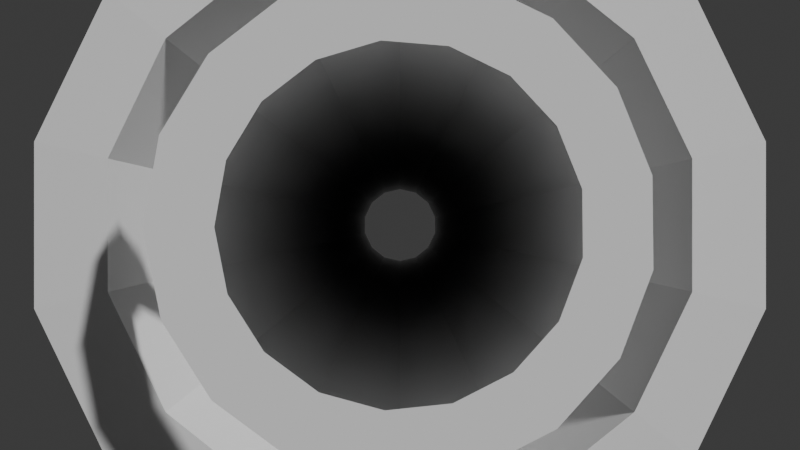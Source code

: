 # Source: torus.blend  (saved by Blender 5.0.118; exported with 4.5.12 LTS)
import bpy
from mathutils import Matrix  # noqa: F401  (used for matrix-valued properties, if any)

bpy.ops.wm.read_factory_settings(use_empty=True)
scene = bpy.context.scene
scene.name = 'Scene'

# ---- collections
col_collection = bpy.data.collections.new('Collection'); scene.collection.children.link(col_collection)

# ---- world
world_world = bpy.data.worlds.new('World'); scene.world = world_world
world_world.use_nodes = True; world_world.node_tree.nodes.clear()
_N = world_world.node_tree.nodes; _L = world_world.node_tree.links
n0 = _N.new('ShaderNodeOutputWorld'); n0.name = 'World Output'; n0.location = (200, 100)
n1 = _N.new('ShaderNodeBackground'); n1.name = 'Background'; n1.location = (-200, 100)
n1.inputs[0].default_value = (0.05088, 0.05088, 0.05088, 1.0)
_L.new(n1.outputs[0], n0.inputs[0])
n0.is_active_output = True
world_world.color = (0.05088, 0.05088, 0.05088)
world_world.sun_shadow_jitter_overblur = 0.0

# ---- cameras
cam_camera_001 = bpy.data.cameras.new('Camera.001')

# ---- meshes
me_torus_002 = bpy.data.meshes.new('Torus.002')
me_torus_002.from_pydata([(0.2499, 1.914e-09, 0.1345), (0.2331, 0.09029, 0.1345), (0.1847, 0.1684, 0.1345), (0.1114, 0.2237, 0.1345), (0.02306, 0.2489, 0.1345), (-0.0684, 0.2404, 0.1345), (-0.1506, 0.1994, 0.1345), (-0.2125, 0.1316, 0.1345), (-0.2457, 0.04592, 0.1345), (-0.2457, -0.04592, 0.1345), (-0.2125, -0.1316, 0.1345), (-0.1506, -0.1994, 0.1345), (-0.0684, -0.2404, 0.1345), (0.02306, -0.2489, 0.1345), (0.1114, -0.2237, 0.1345), (0.1847, -0.1684, 0.1345), (0.2331, -0.09029, 0.1345), (0.3462, -1.977e-11, 0.1345), (0.3228, 0.1251, 0.1345), (0.2558, 0.2332, 0.1345), (0.1543, 0.3099, 0.1345), (0.03194, 0.3447, 0.1345), (-0.09474, 0.333, 0.1345), (-0.2086, 0.2763, 0.1345), (-0.2943, 0.1822, 0.1345), (-0.3403, 0.06361, 0.1345), (-0.3403, -0.06361, 0.1345), (-0.2943, -0.1822, 0.1345), (-0.2086, -0.2763, 0.1345), (-0.09474, -0.333, 0.1345), (0.03194, -0.3447, 0.1345), (0.1543, -0.3099, 0.1345), (0.2558, -0.2332, 0.1345), (0.3228, -0.1251, 0.1345)], [], [(0, 1, 18, 17), (15, 16, 33, 32), (8, 9, 26, 25), (1, 2, 19, 18), (0, 16, 33, 17), (9, 10, 27, 26), (2, 3, 20, 19), (10, 11, 28, 27), (3, 4, 21, 20), (11, 12, 29, 28), (4, 5, 22, 21), (12, 13, 30, 29), (5, 6, 23, 22), (13, 14, 31, 30), (6, 7, 24, 23), (14, 15, 32, 31), (7, 8, 25, 24)])
_uv = me_torus_002.uv_layers.new(name='UVMap')
_uv.uv.foreach_set('vector', [0.0, 0.0, 0.0, 0.0, 0.0, 0.0, 0.0, 0.0, 0.0, 0.0, 0.0, 0.0, 0.0, 0.0, 0.0, 0.0, 0.0, 0.0, 0.0, 0.0, 0.0, 0.0, 0.0, 0.0, 0.0, 0.0, 0.0, 0.0, 0.0, 0.0, 0.0, 0.0, 0.0, 0.0, 0.0, 0.0, 0.0, 0.0, 0.0, 0.0, 0.0, 0.0, 0.0, 0.0, 0.0, 0.0, 0.0, 0.0, 0.0, 0.0, 0.0, 0.0, 0.0, 0.0, 0.0, 0.0, 0.0, 0.0, 0.0, 0.0, 0.0, 0.0, 0.0, 0.0, 0.0, 0.0, 0.0, 0.0, 0.0, 0.0, 0.0, 0.0, 0.0, 0.0, 0.0, 0.0, 0.0, 0.0, 0.0, 0.0, 0.0, 0.0, 0.0, 0.0, 0.0, 0.0, 0.0, 0.0, 0.0, 0.0, 0.0, 0.0, 0.0, 0.0, 0.0, 0.0, 0.0, 0.0, 0.0, 0.0, 0.0, 0.0, 0.0, 0.0, 0.0, 0.0, 0.0, 0.0, 0.0, 0.0, 0.0, 0.0, 0.0, 0.0, 0.0, 0.0, 0.0, 0.0, 0.0, 0.0, 0.0, 0.0, 0.0, 0.0, 0.0, 0.0, 0.0, 0.0, 0.0, 0.0, 0.0, 0.0, 0.0, 0.0, 0.0, 0.0])
me_torus_002.update()
me_circle = bpy.data.meshes.new('Circle')
me_circle.from_pydata([(0.0, 1.0, 0.0), (-0.4339, 0.901, 0.0), (-0.7818, 0.6235, 0.0), (-0.9749, 0.2225, 0.0), (-0.9749, -0.2225, 0.0), (-0.7818, -0.6235, 0.0), (-0.4339, -0.901, 0.0), (0.0, -1.0, 0.0), (0.4339, -0.901, 0.0), (0.7818, -0.6235, 0.0), (0.9749, -0.2225, 0.0), (0.9749, 0.2225, 0.0), (0.7818, 0.6235, 0.0), (0.4339, 0.901, 0.0), (-3.092e-09, 0.8103, -5.814), (-0.3516, 0.7301, -5.814), (-0.6335, 0.5052, -5.814), (-0.79, 0.1803, -5.814), (-0.79, -0.1803, -5.814), (-0.6335, -0.5052, -5.814), (-0.3516, -0.7301, -5.814), (-3.092e-09, -0.8103, -5.814), (0.3516, -0.7301, -5.814), (0.6335, -0.5052, -5.814), (0.79, -0.1803, -5.814), (0.79, 0.1803, -5.814), (0.6335, 0.5052, -5.814), (0.3516, 0.7301, -5.814), (-8.191e-10, -0.9296, -1.453), (-1.44e-09, -0.8886, -2.907), (-2.084e-09, -0.8404, -4.36), (0.3646, -0.7572, -4.36), (0.3856, -0.8006, -2.907), (0.4033, -0.8375, -1.453), (-8.191e-10, 0.9296, -1.453), (-1.44e-09, 0.8886, -2.907), (-2.084e-09, 0.8404, -4.36), (-0.3646, 0.7572, -4.36), (-0.3856, 0.8006, -2.907), (-0.4033, 0.8375, -1.453), (0.657, -0.524, -4.36), (0.6947, -0.554, -2.907), (0.7268, -0.5796, -1.453), (-0.657, 0.524, -4.36), (-0.6947, 0.554, -2.907), (-0.7268, 0.5796, -1.453), (0.8193, -0.187, -4.36), (0.8663, -0.1977, -2.907), (0.9063, -0.2069, -1.453), (-0.8193, 0.187, -4.36), (-0.8663, 0.1977, -2.907), (-0.9063, 0.2069, -1.453), (0.8193, 0.187, -4.36), (0.8663, 0.1977, -2.907), (0.9063, 0.2069, -1.453), (-0.8193, -0.187, -4.36), (-0.8663, -0.1977, -2.907), (-0.9063, -0.2069, -1.453), (0.657, 0.524, -4.36), (0.6947, 0.554, -2.907), (0.7268, 0.5796, -1.453), (-0.657, -0.524, -4.36), (-0.6947, -0.554, -2.907), (-0.7268, -0.5796, -1.453), (0.3646, 0.7572, -4.36), (0.3856, 0.8006, -2.907), (0.4033, 0.8375, -1.453), (-0.3646, -0.7572, -4.36), (-0.3856, -0.8006, -2.907), (-0.4033, -0.8375, -1.453), (-0.5777, -0.4607, -7.981), (0.5777, 0.4607, -7.981), (-0.7204, -0.1644, -7.981), (0.7204, 0.1644, -7.981), (-0.7204, 0.1644, -7.981), (0.7204, -0.1644, -7.981), (-0.5777, 0.4607, -7.981), (0.5777, -0.4607, -7.981), (-0.3206, 0.6657, -7.981), (0.3206, -0.6657, -7.981), (-3.007e-09, -0.7389, -7.981), (-0.3206, -0.6657, -7.981), (-3.007e-09, 0.7389, -7.981), (0.3206, 0.6657, -7.981), (-2.898e-09, 0.6472, -10.76), (-0.2808, 0.5831, -10.76), (-0.506, 0.4035, -10.76), (-0.631, 0.144, -10.76), (-0.631, -0.144, -10.76), (-0.506, -0.4035, -10.76), (-0.2808, -0.5831, -10.76), (-2.898e-09, -0.6472, -10.76), (0.2808, -0.5831, -10.76), (0.506, -0.4035, -10.76), (0.631, -0.144, -10.76), (0.631, 0.144, -10.76), (0.506, 0.4035, -10.76), (0.2808, 0.5831, -10.76), (-1.259, -1.004, -7.981), (1.259, 1.004, -7.981), (-1.571, -0.3585, -7.981), (1.571, 0.3585, -7.981), (-1.571, 0.3585, -7.981), (1.571, -0.3585, -7.981), (-1.259, 1.004, -7.981), (1.259, -1.004, -7.981), (-0.699, 1.451, -7.981), (0.699, -1.451, -7.981), (-6.556e-09, -1.611, -7.981), (-0.699, -1.451, -7.981), (-6.556e-09, 1.611, -7.981), (0.699, 1.451, -7.981)], [], [(31, 30, 21, 22), (37, 36, 14, 15), (40, 31, 22, 23), (43, 37, 15, 16), (46, 40, 23, 24), (49, 43, 16, 17), (52, 46, 24, 25), (55, 49, 17, 18), (58, 52, 25, 26), (61, 55, 18, 19), (64, 58, 26, 27), (67, 61, 19, 20), (36, 64, 27, 14), (30, 67, 20, 21), (7, 6, 69, 28), (32, 29, 30, 31), (20, 19, 70, 81), (0, 13, 66, 34), (28, 69, 68, 29), (29, 68, 67, 30), (6, 5, 63, 69), (34, 66, 65, 35), (35, 65, 64, 36), (13, 12, 60, 66), (69, 63, 62, 68), (68, 62, 61, 67), (5, 4, 57, 63), (66, 60, 59, 65), (65, 59, 58, 64), (12, 11, 54, 60), (63, 57, 56, 62), (62, 56, 55, 61), (4, 3, 51, 57), (60, 54, 53, 59), (59, 53, 52, 58), (11, 10, 48, 54), (57, 51, 50, 56), (56, 50, 49, 55), (3, 2, 45, 51), (54, 48, 47, 53), (53, 47, 46, 52), (10, 9, 42, 48), (51, 45, 44, 50), (50, 44, 43, 49), (2, 1, 39, 45), (48, 42, 41, 47), (47, 41, 40, 46), (9, 8, 33, 42), (45, 39, 38, 44), (44, 38, 37, 43), (1, 0, 34, 39), (42, 33, 32, 41), (41, 32, 31, 40), (8, 7, 28, 33), (39, 34, 35, 38), (38, 35, 36, 37), (14, 27, 83, 82), (21, 20, 81, 80), (22, 21, 80, 79), (15, 14, 82, 78), (23, 22, 79, 77), (16, 15, 78, 76), (24, 23, 77, 75), (17, 16, 76, 74), (25, 24, 75, 73), (18, 17, 74, 72), (26, 25, 73, 71), (19, 18, 72, 70), (27, 26, 71, 83), (82, 83, 97, 84), (80, 81, 90, 91), (79, 80, 91, 92), (78, 82, 84, 85), (77, 79, 92, 93), (76, 78, 85, 86), (75, 77, 93, 94), (74, 76, 86, 87), (73, 75, 94, 95), (72, 74, 87, 88), (71, 73, 95, 96), (70, 72, 88, 89), (83, 71, 96, 97), (81, 70, 89, 90), (33, 28, 29, 32), (79, 77, 105, 107), (71, 83, 111, 99), (78, 76, 104, 106), (70, 81, 109, 98), (77, 75, 103, 105), (76, 74, 102, 104), (83, 82, 110, 111), (75, 73, 101, 103), (81, 80, 108, 109), (74, 72, 100, 102), (80, 79, 107, 108), (73, 71, 99, 101), (82, 78, 106, 110), (72, 70, 98, 100)])
_uv = me_circle.uv_layers.new(name='UVMap')
_uv.uv.foreach_set('vector', [0.0, 0.0, 0.0, 0.0, 0.0, 0.0, 0.0, 0.0, 0.0, 0.0, 0.0, 0.0, 0.0, 0.0, 0.0, 0.0, 0.0, 0.0, 0.0, 0.0, 0.0, 0.0, 0.0, 0.0, 0.0, 0.0, 0.0, 0.0, 0.0, 0.0, 0.0, 0.0, 0.0, 0.0, 0.0, 0.0, 0.0, 0.0, 0.0, 0.0, 0.0, 0.0, 0.0, 0.0, 0.0, 0.0, 0.0, 0.0, 0.0, 0.0, 0.0, 0.0, 0.0, 0.0, 0.0, 0.0, 0.0, 0.0, 0.0, 0.0, 0.0, 0.0, 0.0, 0.0, 0.0, 0.0, 0.0, 0.0, 0.0, 0.0, 0.0, 0.0, 0.0, 0.0, 0.0, 0.0, 0.0, 0.0, 0.0, 0.0, 0.0, 0.0, 0.0, 0.0, 0.0, 0.0, 0.0, 0.0, 0.0, 0.0, 0.0, 0.0, 0.0, 0.0, 0.0, 0.0, 0.0, 0.0, 0.0, 0.0, 0.0, 0.0, 0.0, 0.0, 0.0, 0.0, 0.0, 0.0, 0.0, 0.0, 0.0, 0.0, 0.0, 0.0, 0.0, 0.0, 0.0, 0.0, 0.0, 0.0, 0.0, 0.0, 0.0, 0.0, 0.0, 0.0, 0.0, 0.0, 0.0, 0.0, 0.0, 0.0, 0.0, 0.0, 0.0, 0.0, 0.0, 0.0, 0.0, 0.0, 0.0, 0.0, 0.0, 0.0, 0.0, 0.0, 0.0, 0.0, 0.0, 0.0, 0.0, 0.0, 0.0, 0.0, 0.0, 0.0, 0.0, 0.0, 0.0, 0.0, 0.0, 0.0, 0.0, 0.0, 0.0, 0.0, 0.0, 0.0, 0.0, 0.0, 0.0, 0.0, 0.0, 0.0, 0.0, 0.0, 0.0, 0.0, 0.0, 0.0, 0.0, 0.0, 0.0, 0.0, 0.0, 0.0, 0.0, 0.0, 0.0, 0.0, 0.0, 0.0, 0.0, 0.0, 0.0, 0.0, 0.0, 0.0, 0.0, 0.0, 0.0, 0.0, 0.0, 0.0, 0.0, 0.0, 0.0, 0.0, 0.0, 0.0, 0.0, 0.0, 0.0, 0.0, 0.0, 0.0, 0.0, 0.0, 0.0, 0.0, 0.0, 0.0, 0.0, 0.0, 0.0, 0.0, 0.0, 0.0, 0.0, 0.0, 0.0, 0.0, 0.0, 0.0, 0.0, 0.0, 0.0, 0.0, 0.0, 0.0, 0.0, 0.0, 0.0, 0.0, 0.0, 0.0, 0.0, 0.0, 0.0, 0.0, 0.0, 0.0, 0.0, 0.0, 0.0, 0.0, 0.0, 0.0, 0.0, 0.0, 0.0, 0.0, 0.0, 0.0, 0.0, 0.0, 0.0, 0.0, 0.0, 0.0, 0.0, 0.0, 0.0, 0.0, 0.0, 0.0, 0.0, 0.0, 0.0, 0.0, 0.0, 0.0, 0.0, 0.0, 0.0, 0.0, 0.0, 0.0, 0.0, 0.0, 0.0, 0.0, 0.0, 0.0, 0.0, 0.0, 0.0, 0.0, 0.0, 0.0, 0.0, 0.0, 0.0, 0.0, 0.0, 0.0, 0.0, 0.0, 0.0, 0.0, 0.0, 0.0, 0.0, 0.0, 0.0, 0.0, 0.0, 0.0, 0.0, 0.0, 0.0, 0.0, 0.0, 0.0, 0.0, 0.0, 0.0, 0.0, 0.0, 0.0, 0.0, 0.0, 0.0, 0.0, 0.0, 0.0, 0.0, 0.0, 0.0, 0.0, 0.0, 0.0, 0.0, 0.0, 0.0, 0.0, 0.0, 0.0, 0.0, 0.0, 0.0, 0.0, 0.0, 0.0, 0.0, 0.0, 0.0, 0.0, 0.0, 0.0, 0.0, 0.0, 0.0, 0.0, 0.0, 0.0, 0.0, 0.0, 0.0, 0.0, 0.0, 0.0, 0.0, 0.0, 0.0, 0.0, 0.0, 0.0, 0.0, 0.0, 0.0, 0.0, 0.0, 0.0, 0.0, 0.0, 0.0, 0.0, 0.0, 0.0, 0.0, 0.0, 0.0, 0.0, 0.0, 0.0, 0.0, 0.0, 0.0, 0.0, 0.0, 0.0, 0.0, 0.0, 0.0, 0.0, 0.0, 0.0, 0.0, 0.0, 0.0, 0.0, 0.0, 0.0, 0.0, 0.0, 0.0, 0.0, 0.0, 0.0, 0.0, 0.0, 0.0, 0.0, 0.0, 0.0, 0.0, 0.0, 0.0, 0.0, 0.0, 0.0, 0.0, 0.0, 0.0, 0.0, 0.0, 0.0, 0.0, 0.0, 0.0, 0.0, 0.0, 0.0, 0.0, 0.0, 0.0, 0.0, 0.0, 0.0, 0.0, 0.0, 0.0, 0.0, 0.0, 0.0, 0.0, 0.0, 0.0, 0.0, 0.0, 0.0, 0.0, 0.0, 0.0, 0.0, 0.0, 0.0, 0.0, 0.0, 0.0, 0.0, 0.0, 0.0, 0.0, 0.0, 0.0, 0.0, 0.0, 0.0, 0.0, 0.0, 0.0, 0.0, 0.0, 0.0, 0.0, 0.0, 0.0, 0.0, 0.0, 0.0, 0.0, 0.0, 0.0, 0.0, 0.0, 0.0, 0.0, 0.0, 0.0, 0.0, 0.0, 0.0, 0.0, 0.0, 0.0, 0.0, 0.0, 0.0, 0.0, 0.0, 0.0, 0.0, 0.0, 0.0, 0.0, 0.0, 0.0, 0.0, 0.0, 0.0, 0.0, 0.0, 0.0, 0.0, 0.0, 0.0, 0.0, 0.0, 0.0, 0.0, 0.0, 0.0, 0.0, 0.0, 0.0, 0.0, 0.0, 0.0, 0.0, 0.0, 0.0, 0.0, 0.0, 0.0, 0.0, 0.0, 0.0, 0.0, 0.0, 0.0, 0.0, 0.0, 0.0, 0.0, 0.0, 0.0, 0.0, 0.0, 0.0, 0.0, 0.0, 0.0, 0.0, 0.0, 0.0, 0.0, 0.0, 0.0, 0.0, 0.0, 0.0, 0.0, 0.0, 0.0, 0.0, 0.0, 0.0, 0.0, 0.0, 0.0, 0.0, 0.0, 0.0, 0.0, 0.0, 0.0, 0.0, 0.0, 0.0, 0.0, 0.0, 0.0, 0.0, 0.0, 0.0, 0.0, 0.0, 0.0, 0.0, 0.0, 0.0, 0.0, 0.0, 0.0, 0.0, 0.0, 0.0, 0.0, 0.0, 0.0, 0.0, 0.0, 0.0, 0.0, 0.0, 0.0, 0.0, 0.0, 0.0, 0.0, 0.0, 0.0, 0.0, 0.0, 0.0, 0.0, 0.0, 0.0, 0.0, 0.0, 0.0, 0.0, 0.0, 0.0, 0.0, 0.0, 0.0, 0.0, 0.0, 0.0, 0.0, 0.0, 0.0, 0.0, 0.0, 0.0, 0.0, 0.0, 0.0, 0.0, 0.0, 0.0, 0.0, 0.0, 0.0, 0.0, 0.0, 0.0, 0.0, 0.0, 0.0, 0.0, 0.0, 0.0, 0.0, 0.0, 0.0, 0.0, 0.0, 0.0, 0.0, 0.0, 0.0, 0.0, 0.0, 0.0, 0.0, 0.0, 0.0, 0.0, 0.0, 0.0, 0.0, 0.0, 0.0, 0.0, 0.0, 0.0, 0.0, 0.0, 0.0, 0.0, 0.0, 0.0, 0.0, 0.0, 0.0, 0.0, 0.0, 0.0, 0.0, 0.0, 0.0, 0.0, 0.0, 0.0, 0.0, 0.0, 0.0, 0.0, 0.0, 0.0, 0.0, 0.0, 0.0, 0.0, 0.0, 0.0, 0.0, 0.0, 0.0, 0.0, 0.0, 0.0, 0.0, 0.0, 0.0, 0.0, 0.0, 0.0, 0.0, 0.0, 0.0, 0.0, 0.0, 0.0, 0.0, 0.0, 0.0, 0.0, 0.0, 0.0, 0.0, 0.0, 0.0, 0.0, 0.0, 0.0, 0.0, 0.0, 0.0, 0.0, 0.0, 0.0, 0.0, 0.0, 0.0, 0.0, 0.0, 0.0, 0.0, 0.0, 0.0, 0.0, 0.0, 0.0, 0.0, 0.0, 0.0, 0.0, 0.0, 0.0, 0.0, 0.0, 0.0, 0.0, 0.0, 0.0, 0.0, 0.0, 0.0, 0.0])
me_circle.update()

# ---- objects
ob_camera = bpy.data.objects.new('Camera', cam_camera_001)
ob_torus2 = bpy.data.objects.new('Torus2', me_torus_002)
ob_circle = bpy.data.objects.new('Circle', me_circle)

# ---- transforms, parenting, visibility, modifiers, constraints
ob_camera.location = (0.0, -2.963, 0.0)
ob_camera.rotation_euler = (1.571, -0.0, 0.0)
ob_camera.scale = (1.0, 1.0, 1.0)
ob_torus2.location = (0.0, -0.06453, 0.0)
ob_torus2.rotation_euler = (1.571, 0.1745, 0.0)
ob_torus2.scale = (1.779, 1.779, 1.779)
_vg = ob_torus2.vertex_groups.new(name='important_pics')
ob_circle.location = (0.0, 0.003424, 0.0)
ob_circle.rotation_euler = (1.571, -0.0, 0.0)
ob_circle.scale = (1.002, 1.002, 1.002)
_m = ob_circle.modifiers.new('Solidify', 'SOLIDIFY')
_m.thickness = 0.204

# ---- collection membership
col_collection.objects.link(ob_camera)
col_collection.objects.link(ob_torus2)
col_collection.objects.link(ob_circle)

# ---- scene / render settings (as saved in the file)
scene.camera = ob_camera
scene.frame_start = 1; scene.frame_end = 250; scene.frame_set(44)
scene.render.engine = 'CYCLES'
scene.render.bake_bias = 0.0
scene.render.bake_samples = 0
scene.cycles.samples = 516
scene.cycles.sampling_pattern = 'TABULATED_SOBOL'
scene.eevee.use_volume_custom_range = False
bpy.context.view_layer.update()

# ---- added for rendering (the .blend has no usable light): sun
light_auto_sun = bpy.data.lights.new('AutoSun', 'SUN')
light_auto_sun.energy = 3.0
light_auto_sun.angle = 0.0523599
ob_auto_sun = bpy.data.objects.new('AutoSun', light_auto_sun)
scene.collection.objects.link(ob_auto_sun)
ob_auto_sun.rotation_euler = (0.872665, 0.174533, 0.523599)
bpy.context.view_layer.update()
